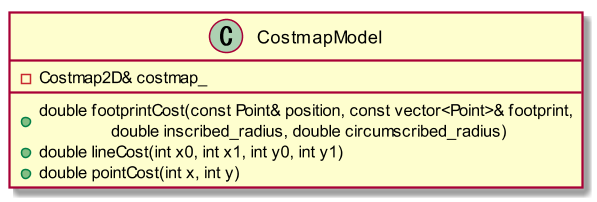

The diagram above was rendered by PlantUML. Its source (embedded in the PNG):
@startuml{CostmapModel.png}

scale 1.5

class "CostmapModel" {
    +double footprintCost(const Point& position, const vector<Point>& footprint,\n\t\tdouble inscribed_radius, double circumscribed_radius)
    +double lineCost(int x0, int x1, int y0, int y1)
    +double pointCost(int x, int y)
    -Costmap2D& costmap_
}

@enduml